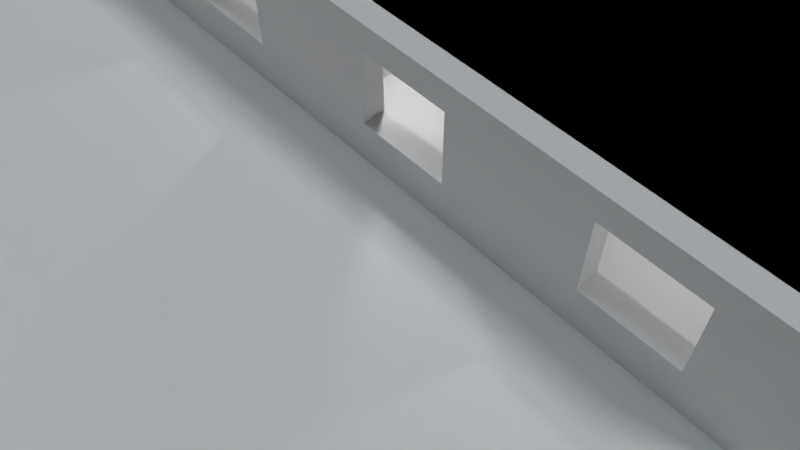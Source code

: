 # Source: environment.blend  (saved by Blender 2.76.0; exported with 4.5.12 LTS)
import bpy
from mathutils import Matrix  # noqa: F401  (used for matrix-valued properties, if any)

bpy.ops.wm.read_factory_settings(use_empty=True)
scene = bpy.context.scene
scene.name = 'Scene'

# ---- collections
col_collection_1 = bpy.data.collections.new('Collection 1'); scene.collection.children.link(col_collection_1)

# ---- materials (node trees are filled in below, after node groups)
mat_inner_walls = bpy.data.materials.new('Inner Walls')
mat_inner_walls.alpha_threshold = 0.0
mat_inner_walls.use_transparent_shadow = False
mat_inner_walls.roughness = 0.5
mat_inner_walls.specular_intensity = 0.04
mat_door = bpy.data.materials.new('Door')
mat_door.alpha_threshold = 0.0
mat_door.use_transparent_shadow = False
mat_door.roughness = 0.5
mat_door.specular_intensity = 0.1
mat_drawer = bpy.data.materials.new('Drawer')
mat_drawer.alpha_threshold = 0.0
mat_drawer.use_transparent_shadow = False
mat_drawer.roughness = 0.5
mat_drawer.specular_intensity = 0.05
mat_floor_001 = bpy.data.materials.new('Floor.001')
mat_floor_001.alpha_threshold = 0.0
mat_floor_001.use_transparent_shadow = False
mat_floor_001.roughness = 0.5
mat_floor_001.specular_intensity = 0.0
mat_floor = bpy.data.materials.new('Floor')
mat_floor.alpha_threshold = 0.0
mat_floor.use_transparent_shadow = False
mat_floor.roughness = 0.5
mat_floor.specular_intensity = 0.04286
mat_outer_walls = bpy.data.materials.new('Outer Walls')
mat_outer_walls.alpha_threshold = 0.0
mat_outer_walls.use_transparent_shadow = False
mat_outer_walls.roughness = 0.5
mat_outer_walls.specular_intensity = 0.04
mat_grass = bpy.data.materials.new('Grass')
mat_grass.alpha_threshold = 0.0
mat_grass.use_transparent_shadow = False
mat_grass.roughness = 0.5
mat_grass.specular_intensity = 0.0

# ---- material node trees

# ---- world
world_world = bpy.data.worlds.new('World'); scene.world = world_world
world_world.color = (0.05088, 0.05088, 0.05088)
world_world.use_sun_shadow = False
world_world.sun_shadow_jitter_overblur = 0.0
world_world.cycles.sampling_method = 'MANUAL'
world_world.cycles.sample_map_resolution = 256

# ---- cameras
cam_camera = bpy.data.cameras.new('Camera')
cam_camera.clip_end = 100.0
cam_camera.lens = 35.0
cam_camera.sensor_width = 32.0
cam_camera.sensor_height = 18.0
cam_camera.ortho_scale = 7.314
cam_camera.dof.focus_distance = 0.0
cam_camera.dof.aperture_fstop = 128.0

# ---- lights
light_point_007 = bpy.data.lights.new('Point.007', 'POINT')
light_point_007.transmission_factor = 0.0
light_point_007.energy = 75.0
light_point_007.shadow_buffer_clip_start = 0.5
light_point_007.shadow_soft_size = 0.1
light_point_007.shadow_maximum_resolution = 0.006
light_point_007.use_absolute_resolution = True
light_point_007.cycles.use_multiple_importance_sampling = False
light_point_006 = bpy.data.lights.new('Point.006', 'POINT')
light_point_006.transmission_factor = 0.0
light_point_006.energy = 75.0
light_point_006.shadow_buffer_clip_start = 0.5
light_point_006.shadow_soft_size = 0.1
light_point_006.shadow_maximum_resolution = 0.006
light_point_006.use_absolute_resolution = True
light_point_006.cycles.use_multiple_importance_sampling = False
light_point_005 = bpy.data.lights.new('Point.005', 'POINT')
light_point_005.transmission_factor = 0.0
light_point_005.energy = 75.0
light_point_005.shadow_buffer_clip_start = 0.5
light_point_005.shadow_soft_size = 0.1
light_point_005.shadow_maximum_resolution = 0.006
light_point_005.use_absolute_resolution = True
light_point_005.cycles.use_multiple_importance_sampling = False
light_point_004 = bpy.data.lights.new('Point.004', 'POINT')
light_point_004.transmission_factor = 0.0
light_point_004.energy = 75.0
light_point_004.shadow_buffer_clip_start = 0.5
light_point_004.shadow_soft_size = 0.1
light_point_004.shadow_maximum_resolution = 0.006
light_point_004.use_absolute_resolution = True
light_point_004.cycles.use_multiple_importance_sampling = False
light_point_003 = bpy.data.lights.new('Point.003', 'POINT')
light_point_003.transmission_factor = 0.0
light_point_003.energy = 75.0
light_point_003.shadow_buffer_clip_start = 0.5
light_point_003.shadow_soft_size = 0.1
light_point_003.shadow_maximum_resolution = 0.006
light_point_003.use_absolute_resolution = True
light_point_003.cycles.use_multiple_importance_sampling = False
light_point_002 = bpy.data.lights.new('Point.002', 'POINT')
light_point_002.transmission_factor = 0.0
light_point_002.energy = 100.0
light_point_002.shadow_buffer_clip_start = 0.5
light_point_002.shadow_soft_size = 0.1
light_point_002.shadow_maximum_resolution = 0.006
light_point_002.use_absolute_resolution = True
light_point_002.cycles.use_multiple_importance_sampling = False
light_point_001 = bpy.data.lights.new('Point.001', 'POINT')
light_point_001.transmission_factor = 0.0
light_point_001.energy = 100.0
light_point_001.shadow_buffer_clip_start = 0.5
light_point_001.shadow_soft_size = 0.1
light_point_001.shadow_maximum_resolution = 0.006
light_point_001.use_absolute_resolution = True
light_point_001.cycles.use_multiple_importance_sampling = False
light_point = bpy.data.lights.new('Point', 'POINT')
light_point.transmission_factor = 0.0
light_point.energy = 100.0
light_point.shadow_buffer_clip_start = 0.5
light_point.shadow_soft_size = 0.1
light_point.shadow_maximum_resolution = 0.006
light_point.use_absolute_resolution = True
light_point.cycles.use_multiple_importance_sampling = False
light_hemi = bpy.data.lights.new('Hemi', 'SUN')
light_hemi.color = (0.7844, 0.913, 1.0)
light_hemi.transmission_factor = 0.0
light_hemi.angle = 0.1993
light_hemi.energy = 0.5
light_hemi.shadow_buffer_clip_start = 0.5
light_hemi.shadow_soft_size = 0.1
light_hemi.shadow_cascade_max_distance = 1000.0
light_hemi.cycles.use_multiple_importance_sampling = False
light_lamp = bpy.data.lights.new('Lamp', 'SUN')
light_lamp.transmission_factor = 0.0
light_lamp.cutoff_distance = 30.0
light_lamp.angle = 0.1993
light_lamp.energy = 1.0
light_lamp.shadow_buffer_clip_start = 1.001
light_lamp.shadow_soft_size = 0.1
light_lamp.shadow_cascade_max_distance = 1000.0
light_lamp.cycles.use_multiple_importance_sampling = False

# ---- meshes
me_cube_018 = bpy.data.meshes.new('Cube.018')
me_cube_018.from_pydata([(-1.0, -1.0, -1.0), (-1.0, -1.0, 1.0), (-1.0, 1.0, -1.0), (-1.0, 1.0, 1.0), (1.0, -1.0, -1.0), (1.0, -1.0, 1.0), (1.0, 1.0, -1.0), (1.0, 1.0, 1.0)], [], [(1, 3, 2, 0), (3, 7, 6, 2), (7, 5, 4, 6), (5, 1, 0, 4), (0, 2, 6, 4), (5, 7, 3, 1)])
_uv = me_cube_018.uv_layers.new(name='UVMap')
_uv.uv.foreach_set('vector', [0.0, 0.0, 1.0, 0.0, 1.0, 1.0, 0.0, 1.0, 0.0, 0.0, 1.0, 0.0, 1.0, 1.0, 0.0, 1.0, 0.0, 0.0, 1.0, 0.0, 1.0, 1.0, 0.0, 1.0, 0.0, 0.0, 1.0, 0.0, 1.0, 1.0, 0.0, 1.0, 0.0, 0.0, 1.0, 0.0, 1.0, 1.0, 0.0, 1.0, 0.0, 0.0, 1.0, 0.0, 1.0, 1.0, 0.0, 1.0])
me_cube_018.materials.append(mat_inner_walls)
me_cube_018.use_remesh_preserve_volume = False
me_cube_018.use_remesh_preserve_attributes = False
me_cube_018.use_mirror_vertex_groups = False
me_cube_018.update()
me_cube_017 = bpy.data.meshes.new('Cube.017')
me_cube_017.from_pydata([(-1.0, -1.1, -1.0), (-1.0, -1.1, 1.0), (-1.0, -0.2, -1.0), (-1.0, -0.2, 1.0), (1.0, -1.1, -1.0), (1.0, -1.1, 1.0), (1.0, -0.2, -1.0), (1.0, -0.2, 1.0), (1.0, -0.2, 0.4815), (1.0, -1.1, 0.4815), (1.0, -1.025, -1.0), (1.0, -1.025, 0.4815), (1.0, -0.275, -1.0), (1.0, -0.275, 0.4815), (-1.0, -1.1, 0.4815), (-1.0, -0.2, 0.4815), (-1.0, -0.275, -1.0), (-1.0, -0.275, 0.4815), (-1.0, -1.025, -1.0), (-1.0, -1.025, 0.4815)], [], [(3, 7, 8, 6, 2, 15), (5, 1, 14, 0, 4, 9), (5, 7, 3, 1), (9, 4, 10, 11, 13, 12, 6, 8, 7, 5), (15, 2, 16, 17, 19, 18, 0, 14, 1, 3), (12, 13, 17, 16), (13, 11, 19, 17), (11, 10, 18, 19)])
_uv = me_cube_017.uv_layers.new(name='UVMap')
_uv.uv.foreach_set('vector', [0.0, 0.0, 1.0, 0.0, 1.0, 0.5, 1.0, 1.0, 0.0, 1.0, 0.0, 0.5, 0.0, 0.0, 1.0, 0.0, 1.0, 0.5, 1.0, 1.0, 0.0, 1.0, 0.0, 0.5, 0.0, 0.0, 1.0, 0.0, 1.0, 1.0, 0.0, 1.0, 1.0, 0.5, 1.0, 1.0, 0.5, 1.0, 0.5, 0.5, 0.25, 0.5, 0.25, 1.0, 0.0, 1.0, 0.0, 0.5, 0.0, 0.0, 1.0, 0.0, 1.0, 0.5, 1.0, 1.0, 0.5, 1.0, 0.5, 0.5, 0.25, 0.5, 0.25, 1.0, 0.0, 1.0, 0.0, 0.5, 0.0, 0.0, 1.0, 0.0, 0.5, 1.0, 0.25, 1.0, 0.25, 0.5, 0.5, 0.5, 0.5, 0.5, 0.25, 0.5, 0.5, 0.5, 0.25, 0.5, 0.25, 0.5, 0.5, 0.5, 0.5, 1.0, 0.25, 1.0])
me_cube_017.materials.append(mat_inner_walls)
me_cube_017.use_remesh_preserve_volume = False
me_cube_017.use_remesh_preserve_attributes = False
me_cube_017.use_mirror_vertex_groups = False
me_cube_017.update()
me_plane_004 = bpy.data.meshes.new('Plane.004')
me_plane_004.from_pydata([(-1.0, -1.0, 0.0), (1.0, -1.0, 0.0), (-1.0, 1.0, 0.0), (1.0, 1.0, 0.0)], [], [(0, 1, 3, 2)])
me_plane_004.use_remesh_preserve_volume = False
me_plane_004.use_remesh_preserve_attributes = False
me_plane_004.use_mirror_vertex_groups = False
me_plane_004.update()
me_plane_003 = bpy.data.meshes.new('Plane.003')
me_plane_003.from_pydata([(-1.0, -1.0, 0.0), (1.0, -1.0, 0.0), (-1.0, 1.0, 0.0), (1.0, 1.0, 0.0)], [], [(0, 1, 3, 2)])
me_plane_003.use_remesh_preserve_volume = False
me_plane_003.use_remesh_preserve_attributes = False
me_plane_003.use_mirror_vertex_groups = False
me_plane_003.update()
me_plane_002 = bpy.data.meshes.new('Plane.002')
me_plane_002.from_pydata([(-1.0, -1.0, 0.0), (1.0, -1.0, 0.0), (-1.0, 1.0, 0.0), (1.0, 1.0, 0.0)], [], [(0, 1, 3, 2)])
me_plane_002.use_remesh_preserve_volume = False
me_plane_002.use_remesh_preserve_attributes = False
me_plane_002.use_mirror_vertex_groups = False
me_plane_002.update()
me_plane_001 = bpy.data.meshes.new('Plane.001')
me_plane_001.from_pydata([(-1.0, -1.0, 0.0), (1.0, -1.0, 0.0), (-1.0, 1.0, 0.0), (1.0, 1.0, 0.0)], [], [(0, 1, 3, 2)])
me_plane_001.use_remesh_preserve_volume = False
me_plane_001.use_remesh_preserve_attributes = False
me_plane_001.use_mirror_vertex_groups = False
me_plane_001.update()
me_cube_015 = bpy.data.meshes.new('Cube.015')
me_cube_015.from_pydata([(0.07, -1.0, -1.0), (0.07, -1.0, 1.0), (-3.278e-07, -1.0, -1.0), (-2.831e-07, -1.0, 1.0), (0.07, 0.0, -1.0), (0.07, 0.0, 1.0), (-3.278e-07, 0.0, -1.0), (-2.831e-07, 0.0, 1.0)], [], [(1, 3, 2, 0), (3, 7, 6, 2), (7, 5, 4, 6), (5, 1, 0, 4), (0, 2, 6, 4), (5, 7, 3, 1)])
me_cube_015.materials.append(mat_door)
me_cube_015.use_remesh_preserve_volume = False
me_cube_015.use_remesh_preserve_attributes = False
me_cube_015.use_mirror_vertex_groups = False
me_cube_015.update()
me_cube_013 = bpy.data.meshes.new('Cube.013')
me_cube_013.from_pydata([(-1.0, -1.0, -1.0), (-1.0, -1.0, 1.0), (-1.0, 1.0, -1.0), (-1.0, 1.0, 1.0), (1.0, -1.0, -1.0), (1.0, -1.0, 1.0), (1.0, 1.0, -1.0), (1.0, 1.0, 1.0)], [], [(1, 3, 2, 0), (3, 7, 6, 2), (7, 5, 4, 6), (5, 1, 0, 4), (0, 2, 6, 4), (5, 7, 3, 1)])
_uv = me_cube_013.uv_layers.new(name='UVMap')
_uv.uv.foreach_set('vector', [0.0, 0.0, 1.0, 0.0, 1.0, 1.0, 0.0, 1.0, 0.0, 0.0, 1.0, 0.0, 1.0, 1.0, 0.0, 1.0, 0.0, 0.0, 1.0, 0.0, 1.0, 1.0, 0.0, 1.0, 0.0, 0.0, 1.0, 0.0, 1.0, 1.0, 0.0, 1.0, 0.0, 0.0, 1.0, 0.0, 1.0, 1.0, 0.0, 1.0, 0.0, 0.0, 1.0, 0.0, 1.0, 1.0, 0.0, 1.0])
me_cube_013.materials.append(mat_drawer)
me_cube_013.use_remesh_preserve_volume = False
me_cube_013.use_remesh_preserve_attributes = False
me_cube_013.use_mirror_vertex_groups = False
me_cube_013.update()
me_cube_012 = bpy.data.meshes.new('Cube.012')
me_cube_012.from_pydata([(1.0, 0.0, 1.0), (-1.02, 0.0, 1.0), (1.0, 50.0, 1.0), (-0.2, 52.0, 1.0), (-0.2, 50.0, 1.0), (-0.2, 70.0, 1.0), (-1.02, 70.0, 1.0), (-1.02, -2.384e-07, 1.0), (0.0, 0.0, 1.0), (-1.02, 50.0, 1.0), (1.0, 0.0, 1.0), (-1.02, 0.0, 1.0), (1.0, 50.0, 1.0), (-0.2, 52.0, 1.0), (-0.2, 50.0, 1.0), (-0.2, 70.0, 1.0), (-1.02, 70.0, 1.0), (-1.02, -2.384e-07, 1.0), (0.0, 0.0, 1.0), (-1.02, 50.0, 1.0), (0.22, 50.0, 1.0), (0.62, 50.0, 1.0), (0.22, 72.0, 1.0), (0.62, 72.0, 1.0)], [], [(8, 0, 2, 4, 3, 5, 6, 9, 7, 1), (18, 11, 17, 19, 16, 15, 13, 14, 20, 21, 12, 10), (6, 5, 15, 16), (3, 4, 14, 13), (4, 2, 12, 21, 20, 14), (0, 8, 18, 10), (8, 1, 11, 18), (5, 3, 13, 15), (2, 0, 10, 12), (7, 9, 6, 16, 19, 17, 11, 1), (20, 21, 23, 22)])
_uv = me_cube_012.uv_layers.new(name='UVMap')
_uv.uv.foreach_set('vector', [0.4105, 0.01247, 0.4105, 0.02068, 0.8209, 0.01836, 0.8209, 0.008509, 0.8388, 0.008376, 1.0, 0.007186, 0.9999, 2.239e-05, 0.8208, 0.001344, 1.437e-05, 1.437e-05, 0.4104, 0.004261, 0.4105, 0.01247, 0.4104, 0.004261, 1.437e-05, 1.437e-05, 0.8208, 0.001344, 0.9999, 2.239e-05, 1.0, 0.007186, 0.8388, 0.008376, 0.8209, 0.008509, 0.8209, 0.01179, 0.8209, 0.01508, 0.8209, 0.01836, 0.4105, 0.02068, 0.9999, 2.239e-05, 1.0, 0.007186, 1.0, 0.007186, 0.9999, 2.239e-05, 0.8388, 0.008376, 0.8209, 0.008509, 0.8209, 0.008509, 0.8388, 0.008376, 0.8209, 0.008509, 0.8209, 0.01836, 0.8209, 0.01836, 0.8209, 0.01508, 0.8209, 0.01179, 0.8209, 0.008509, 0.4105, 0.02068, 0.4105, 0.01247, 0.4105, 0.01247, 0.4105, 0.02068, 0.4105, 0.01247, 0.4104, 0.004261, 0.4104, 0.004261, 0.4105, 0.01247, 1.0, 0.007186, 0.8388, 0.008376, 0.8388, 0.008376, 1.0, 0.007186, 0.8209, 0.01836, 0.4105, 0.02068, 0.4105, 0.02068, 0.8209, 0.01836, 1.437e-05, 1.437e-05, 0.8208, 0.001344, 0.9999, 2.239e-05, 0.9999, 2.239e-05, 0.8208, 0.001344, 1.437e-05, 1.437e-05, 0.4104, 0.004261, 0.4104, 0.004261, 0.8209, 0.01179, 0.8209, 0.01508, 0.8209, 0.01508, 0.8209, 0.01179])
me_cube_012.materials.append(mat_floor_001)
me_cube_012.use_remesh_preserve_volume = False
me_cube_012.use_remesh_preserve_attributes = False
me_cube_012.use_mirror_vertex_groups = False
me_cube_012.update()
me_cube_011 = bpy.data.meshes.new('Cube.011')
me_cube_011.from_pydata([(-1.0, -1.0, -1.0), (-1.0, -1.0, 1.0), (-1.0, 1.0, -1.0), (-1.0, 1.0, 1.0), (1.0, -1.0, -1.0), (1.0, -1.0, 1.0), (1.0, 1.0, -1.0), (1.0, 1.0, 1.0), (1.0, 1.0, 0.4815), (1.0, -1.0, 0.4815), (1.0, -0.925, -1.0), (1.0, -0.925, 0.4815), (1.0, -0.275, -1.0), (1.0, -0.275, 0.4815), (-1.0, -1.0, 0.4815), (-1.0, 1.0, 0.4815), (-1.0, -0.275, -1.0), (-1.0, -0.275, 0.4815), (-1.0, -0.925, -1.0), (-1.0, -0.925, 0.4815)], [], [(3, 7, 8, 6, 2, 15), (5, 1, 14, 0, 4, 9), (5, 7, 3, 1), (9, 4, 10, 11, 13, 12, 6, 8, 7, 5), (15, 2, 16, 17, 19, 18, 0, 14, 1, 3), (12, 13, 17, 16), (13, 11, 19, 17), (11, 10, 18, 19)])
_uv = me_cube_011.uv_layers.new(name='UVMap')
_uv.uv.foreach_set('vector', [0.0, 0.0, 1.0, 0.0, 1.0, 0.5, 1.0, 1.0, 0.0, 1.0, 0.0, 0.5, 0.0, 0.0, 1.0, 0.0, 1.0, 0.5, 1.0, 1.0, 0.0, 1.0, 0.0, 0.5, 0.0, 0.0, 1.0, 0.0, 1.0, 1.0, 0.0, 1.0, 1.0, 0.5, 1.0, 1.0, 0.5, 1.0, 0.5, 0.5, 0.25, 0.5, 0.25, 1.0, 0.0, 1.0, 0.0, 0.5, 0.0, 0.0, 1.0, 0.0, 1.0, 0.5, 1.0, 1.0, 0.5, 1.0, 0.5, 0.5, 0.25, 0.5, 0.25, 1.0, 0.0, 1.0, 0.0, 0.5, 0.0, 0.0, 1.0, 0.0, 0.5, 1.0, 0.25, 1.0, 0.25, 0.5, 0.5, 0.5, 0.5, 0.5, 0.25, 0.5, 0.5, 0.5, 0.25, 0.5, 0.25, 0.5, 0.5, 0.5, 0.5, 1.0, 0.25, 1.0])
me_cube_011.materials.append(mat_inner_walls)
me_cube_011.use_remesh_preserve_volume = False
me_cube_011.use_remesh_preserve_attributes = False
me_cube_011.use_mirror_vertex_groups = False
me_cube_011.update()
me_cube_009 = bpy.data.meshes.new('Cube.009')
me_cube_009.from_pydata([(2.0, -0.05, -1.35), (2.0, -0.05, 1.35), (-2.0, -0.05, -1.35), (-2.0, -0.05, 1.35), (2.0, 0.05, -1.35), (2.0, 0.05, 1.35), (-2.0, 0.05, -1.35), (-2.0, 0.05, 1.35), (-2.0, 0.05, 0.65), (2.0, 0.05, 0.65), (0.45, 0.05, -1.35), (0.45, 0.05, 0.65), (-0.55, 0.05, -1.35), (-0.55, 0.05, 0.65), (2.0, -0.05, 0.65), (-2.0, -0.05, 0.65), (-0.55, -0.05, -1.35), (-0.55, -0.05, 0.65), (0.45, -0.05, -1.35), (0.45, -0.05, 0.65)], [], [(3, 7, 8, 6, 2, 15), (5, 1, 14, 0, 4, 9), (5, 7, 3, 1), (9, 4, 10, 11, 13, 12, 6, 8, 7, 5), (15, 2, 16, 17, 19, 18, 0, 14, 1, 3), (12, 13, 17, 16), (13, 11, 19, 17), (11, 10, 18, 19)])
_uv = me_cube_009.uv_layers.new(name='UVMap')
_uv.uv.foreach_set('vector', [0.0, 0.0, 1.0, 0.0, 1.0, 0.5, 1.0, 1.0, 0.0, 1.0, 0.0, 0.5, 0.0, 0.0, 1.0, 0.0, 1.0, 0.5, 1.0, 1.0, 0.0, 1.0, 0.0, 0.5, 0.0, 0.0, 1.0, 0.0, 1.0, 1.0, 0.0, 1.0, 1.0, 0.5, 1.0, 1.0, 0.5, 1.0, 0.5, 0.5, 0.25, 0.5, 0.25, 1.0, 0.0, 1.0, 0.0, 0.5, 0.0, 0.0, 1.0, 0.0, 1.0, 0.5, 1.0, 1.0, 0.5, 1.0, 0.5, 0.5, 0.25, 0.5, 0.25, 1.0, 0.0, 1.0, 0.0, 0.5, 0.0, 0.0, 1.0, 0.0, 0.5, 1.0, 0.25, 1.0, 0.25, 0.5, 0.5, 0.5, 0.5, 0.5, 0.25, 0.5, 0.5, 0.5, 0.25, 0.5, 0.25, 0.5, 0.5, 0.5, 0.5, 1.0, 0.25, 1.0])
me_cube_009.materials.append(mat_inner_walls)
me_cube_009.use_remesh_preserve_volume = False
me_cube_009.use_remesh_preserve_attributes = False
me_cube_009.use_mirror_vertex_groups = False
me_cube_009.update()
me_cube_010 = bpy.data.meshes.new('Cube.010')
me_cube_010.from_pydata([(4.817e-07, 2.012e-08, -1.0), (4.72e-07, -2.012e-08, 1.0), (4.849e-07, 0.07, -1.0), (4.752e-07, 0.07, 1.0), (1.0, -2.595e-08, -1.0), (1.0, -6.618e-08, 1.0), (1.0, 0.07, -1.0), (1.0, 0.07, 1.0)], [], [(1, 3, 2, 0), (3, 7, 6, 2), (7, 5, 4, 6), (5, 1, 0, 4), (0, 2, 6, 4), (5, 7, 3, 1)])
me_cube_010.materials.append(mat_door)
me_cube_010.use_remesh_preserve_volume = False
me_cube_010.use_remesh_preserve_attributes = False
me_cube_010.use_mirror_vertex_groups = False
me_cube_010.update()
me_cube_007 = bpy.data.meshes.new('Cube.007')
me_cube_007.from_pydata([(2.0, -0.05, -1.35), (2.0, -0.05, 1.35), (-2.0, -0.05, -1.35), (-2.0, -0.05, 1.35), (2.0, 0.05, -1.35), (2.0, 0.05, 1.35), (-2.0, 0.05, -1.35), (-2.0, 0.05, 1.35), (-2.0, 0.05, 0.65), (2.0, 0.05, 0.65), (-0.9, 0.05, -1.35), (-0.9, 0.05, 0.65), (-1.9, 0.05, -1.35), (-1.9, 0.05, 0.65), (2.0, -0.05, 0.65), (-2.0, -0.05, 0.65), (-1.9, -0.05, -1.35), (-1.9, -0.05, 0.65), (-0.9, -0.05, -1.35), (-0.9, -0.05, 0.65)], [], [(3, 7, 8, 6, 2, 15), (5, 1, 14, 0, 4, 9), (5, 7, 3, 1), (9, 4, 10, 11, 13, 12, 6, 8, 7, 5), (15, 2, 16, 17, 19, 18, 0, 14, 1, 3), (12, 13, 17, 16), (13, 11, 19, 17), (11, 10, 18, 19)])
_uv = me_cube_007.uv_layers.new(name='UVMap')
_uv.uv.foreach_set('vector', [0.0, 0.0, 1.0, 0.0, 1.0, 0.5, 1.0, 1.0, 0.0, 1.0, 0.0, 0.5, 0.0, 0.0, 1.0, 0.0, 1.0, 0.5, 1.0, 1.0, 0.0, 1.0, 0.0, 0.5, 0.0, 0.0, 1.0, 0.0, 1.0, 1.0, 0.0, 1.0, 1.0, 0.5, 1.0, 1.0, 0.5, 1.0, 0.5, 0.5, 0.25, 0.5, 0.25, 1.0, 0.0, 1.0, 0.0, 0.5, 0.0, 0.0, 1.0, 0.0, 1.0, 0.5, 1.0, 1.0, 0.5, 1.0, 0.5, 0.5, 0.25, 0.5, 0.25, 1.0, 0.0, 1.0, 0.0, 0.5, 0.0, 0.0, 1.0, 0.0, 0.5, 1.0, 0.25, 1.0, 0.25, 0.5, 0.5, 0.5, 0.5, 0.5, 0.25, 0.5, 0.5, 0.5, 0.25, 0.5, 0.25, 0.5, 0.5, 0.5, 0.5, 1.0, 0.25, 1.0])
me_cube_007.materials.append(mat_inner_walls)
me_cube_007.use_remesh_preserve_volume = False
me_cube_007.use_remesh_preserve_attributes = False
me_cube_007.use_mirror_vertex_groups = False
me_cube_007.update()
me_cube_008 = bpy.data.meshes.new('Cube.008')
me_cube_008.from_pydata([(4.817e-07, 2.012e-08, -1.0), (4.72e-07, -2.012e-08, 1.0), (4.849e-07, 0.07, -1.0), (4.752e-07, 0.07, 1.0), (1.0, -2.595e-08, -1.0), (1.0, -6.618e-08, 1.0), (1.0, 0.07, -1.0), (1.0, 0.07, 1.0)], [], [(1, 3, 2, 0), (3, 7, 6, 2), (7, 5, 4, 6), (5, 1, 0, 4), (0, 2, 6, 4), (5, 7, 3, 1)])
me_cube_008.materials.append(mat_door)
me_cube_008.use_remesh_preserve_volume = False
me_cube_008.use_remesh_preserve_attributes = False
me_cube_008.use_mirror_vertex_groups = False
me_cube_008.update()
me_cube_005 = bpy.data.meshes.new('Cube.005')
me_cube_005.from_pydata([(2.0, -0.05, -1.35), (2.0, -0.05, 1.35), (-2.0, -0.05, -1.35), (-2.0, -0.05, 1.35), (2.0, 0.05, -1.35), (2.0, 0.05, 1.35), (-2.0, 0.05, -1.35), (-2.0, 0.05, 1.35), (-2.0, 0.05, 0.65), (2.0, 0.05, 0.65), (0.45, 0.05, -1.35), (0.45, 0.05, 0.65), (-0.55, 0.05, -1.35), (-0.55, 0.05, 0.65), (2.0, -0.05, 0.65), (-2.0, -0.05, 0.65), (-0.55, -0.05, -1.35), (-0.55, -0.05, 0.65), (0.45, -0.05, -1.35), (0.45, -0.05, 0.65)], [], [(3, 7, 8, 6, 2, 15), (5, 1, 14, 0, 4, 9), (5, 7, 3, 1), (9, 4, 10, 11, 13, 12, 6, 8, 7, 5), (15, 2, 16, 17, 19, 18, 0, 14, 1, 3), (12, 13, 17, 16), (13, 11, 19, 17), (11, 10, 18, 19)])
_uv = me_cube_005.uv_layers.new(name='UVMap')
_uv.uv.foreach_set('vector', [0.0, 0.0, 1.0, 0.0, 1.0, 0.5, 1.0, 1.0, 0.0, 1.0, 0.0, 0.5, 0.0, 0.0, 1.0, 0.0, 1.0, 0.5, 1.0, 1.0, 0.0, 1.0, 0.0, 0.5, 0.0, 0.0, 1.0, 0.0, 1.0, 1.0, 0.0, 1.0, 1.0, 0.5, 1.0, 1.0, 0.5, 1.0, 0.5, 0.5, 0.25, 0.5, 0.25, 1.0, 0.0, 1.0, 0.0, 0.5, 0.0, 0.0, 1.0, 0.0, 1.0, 0.5, 1.0, 1.0, 0.5, 1.0, 0.5, 0.5, 0.25, 0.5, 0.25, 1.0, 0.0, 1.0, 0.0, 0.5, 0.0, 0.0, 1.0, 0.0, 0.5, 1.0, 0.25, 1.0, 0.25, 0.5, 0.5, 0.5, 0.5, 0.5, 0.25, 0.5, 0.5, 0.5, 0.25, 0.5, 0.25, 0.5, 0.5, 0.5, 0.5, 1.0, 0.25, 1.0])
me_cube_005.materials.append(mat_inner_walls)
me_cube_005.use_remesh_preserve_volume = False
me_cube_005.use_remesh_preserve_attributes = False
me_cube_005.use_mirror_vertex_groups = False
me_cube_005.update()
me_cube_006 = bpy.data.meshes.new('Cube.006')
me_cube_006.from_pydata([(4.817e-07, 2.012e-08, -1.0), (4.72e-07, -2.012e-08, 1.0), (4.849e-07, 0.07, -1.0), (4.752e-07, 0.07, 1.0), (1.0, -2.595e-08, -1.0), (1.0, -6.618e-08, 1.0), (1.0, 0.07, -1.0), (1.0, 0.07, 1.0)], [], [(1, 3, 2, 0), (3, 7, 6, 2), (7, 5, 4, 6), (5, 1, 0, 4), (0, 2, 6, 4), (5, 7, 3, 1)])
me_cube_006.materials.append(mat_door)
me_cube_006.use_remesh_preserve_volume = False
me_cube_006.use_remesh_preserve_attributes = False
me_cube_006.use_mirror_vertex_groups = False
me_cube_006.update()
me_cube_014 = bpy.data.meshes.new('Cube.014')
me_cube_014.from_pydata([(0.07, 4.843e-09, -1.0), (0.07, -4.843e-09, 1.0), (-3.278e-07, 5.008e-09, -1.0), (-2.831e-07, -4.678e-09, 1.0), (0.07, 1.0, -1.0), (0.07, 1.0, 1.0), (-3.278e-07, 1.0, -1.0), (-2.831e-07, 1.0, 1.0)], [], [(1, 3, 2, 0), (3, 7, 6, 2), (7, 5, 4, 6), (5, 1, 0, 4), (0, 2, 6, 4), (5, 7, 3, 1)])
me_cube_014.materials.append(mat_door)
me_cube_014.use_remesh_preserve_volume = False
me_cube_014.use_remesh_preserve_attributes = False
me_cube_014.use_mirror_vertex_groups = False
me_cube_014.update()
me_cube_003 = bpy.data.meshes.new('Cube.003')
me_cube_003.from_pydata([(2.0, -0.05, -1.35), (2.0, -0.05, 1.35), (-2.0, -0.05, -1.35), (-2.0, -0.05, 1.35), (2.0, 0.05, -1.35), (2.0, 0.05, 1.35), (-2.0, 0.05, -1.35), (-2.0, 0.05, 1.35), (-2.0, 0.05, 0.65), (2.0, 0.05, 0.65), (0.45, 0.05, -1.35), (0.45, 0.05, 0.65), (-0.55, 0.05, -1.35), (-0.55, 0.05, 0.65), (2.0, -0.05, 0.65), (-2.0, -0.05, 0.65), (-0.55, -0.05, -1.35), (-0.55, -0.05, 0.65), (0.45, -0.05, -1.35), (0.45, -0.05, 0.65)], [], [(3, 7, 8, 6, 2, 15), (5, 1, 14, 0, 4, 9), (5, 7, 3, 1), (9, 4, 10, 11, 13, 12, 6, 8, 7, 5), (15, 2, 16, 17, 19, 18, 0, 14, 1, 3), (12, 13, 17, 16), (13, 11, 19, 17), (11, 10, 18, 19)])
_uv = me_cube_003.uv_layers.new(name='UVMap')
_uv.uv.foreach_set('vector', [0.0, 0.0, 1.0, 0.0, 1.0, 0.5, 1.0, 1.0, 0.0, 1.0, 0.0, 0.5, 0.0, 0.0, 1.0, 0.0, 1.0, 0.5, 1.0, 1.0, 0.0, 1.0, 0.0, 0.5, 0.0, 0.0, 1.0, 0.0, 1.0, 1.0, 0.0, 1.0, 1.0, 0.5, 1.0, 1.0, 0.5, 1.0, 0.5, 0.5, 0.25, 0.5, 0.25, 1.0, 0.0, 1.0, 0.0, 0.5, 0.0, 0.0, 1.0, 0.0, 1.0, 0.5, 1.0, 1.0, 0.5, 1.0, 0.5, 0.5, 0.25, 0.5, 0.25, 1.0, 0.0, 1.0, 0.0, 0.5, 0.0, 0.0, 1.0, 0.0, 0.5, 1.0, 0.25, 1.0, 0.25, 0.5, 0.5, 0.5, 0.5, 0.5, 0.25, 0.5, 0.5, 0.5, 0.25, 0.5, 0.25, 0.5, 0.5, 0.5, 0.5, 1.0, 0.25, 1.0])
me_cube_003.materials.append(mat_inner_walls)
me_cube_003.use_remesh_preserve_volume = False
me_cube_003.use_remesh_preserve_attributes = False
me_cube_003.use_mirror_vertex_groups = False
me_cube_003.update()
me_cube_004 = bpy.data.meshes.new('Cube.004')
me_cube_004.from_pydata([(4.817e-07, 2.012e-08, -1.0), (4.72e-07, -2.012e-08, 1.0), (4.849e-07, 0.07, -1.0), (4.752e-07, 0.07, 1.0), (1.0, -2.595e-08, -1.0), (1.0, -6.618e-08, 1.0), (1.0, 0.07, -1.0), (1.0, 0.07, 1.0)], [], [(1, 3, 2, 0), (3, 7, 6, 2), (7, 5, 4, 6), (5, 1, 0, 4), (0, 2, 6, 4), (5, 7, 3, 1)])
me_cube_004.materials.append(mat_door)
me_cube_004.use_remesh_preserve_volume = False
me_cube_004.use_remesh_preserve_attributes = False
me_cube_004.use_mirror_vertex_groups = False
me_cube_004.update()
me_cube_002 = bpy.data.meshes.new('Cube.002')
me_cube_002.from_pydata([(-1.0, -1.0, -1.0), (-1.0, -1.0, 1.0), (-1.0, 1.0, -1.0), (-1.0, 1.0, 1.0), (1.0, -1.0, -1.0), (1.0, -1.0, 1.0), (1.0, 1.0, -1.0), (1.0, 1.0, 1.0)], [], [(1, 3, 2, 0), (3, 7, 6, 2), (7, 5, 4, 6), (5, 1, 0, 4), (0, 2, 6, 4), (5, 7, 3, 1)])
_uv = me_cube_002.uv_layers.new(name='UVMap')
_uv.uv.foreach_set('vector', [0.0, 0.0, 1.0, 0.0, 1.0, 1.0, 0.0, 1.0, 0.0, 0.0, 1.0, 0.0, 1.0, 1.0, 0.0, 1.0, 0.0, 0.0, 1.0, 0.0, 1.0, 1.0, 0.0, 1.0, 0.0, 0.0, 1.0, 0.0, 1.0, 1.0, 0.0, 1.0, 0.0, 0.0, 1.0, 0.0, 1.0, 1.0, 0.0, 1.0, 0.0, 0.0, 1.0, 0.0, 1.0, 1.0, 0.0, 1.0])
me_cube_002.materials.append(mat_inner_walls)
me_cube_002.use_remesh_preserve_volume = False
me_cube_002.use_remesh_preserve_attributes = False
me_cube_002.use_mirror_vertex_groups = False
me_cube_002.update()
me_cube_016 = bpy.data.meshes.new('Cube.016')
me_cube_016.from_pydata([(-1.0, -1.0, -1.0), (-1.0, -1.0, 1.0), (-1.0, 0.76, -1.0), (-1.0, 0.76, 1.0), (1.0, -1.0, -1.0), (1.0, -1.0, 1.0), (1.0, 0.76, -1.0), (1.0, 0.76, 1.0)], [], [(1, 3, 2, 0), (3, 7, 6, 2), (7, 5, 4, 6), (5, 1, 0, 4), (0, 2, 6, 4), (5, 7, 3, 1)])
_uv = me_cube_016.uv_layers.new(name='UVMap')
_uv.uv.foreach_set('vector', [0.0, 0.0, 1.0, 0.0, 1.0, 1.0, 0.0, 1.0, 0.0, 0.0, 1.0, 0.0, 1.0, 1.0, 0.0, 1.0, 0.0, 0.0, 1.0, 0.0, 1.0, 1.0, 0.0, 1.0, 0.0, 0.0, 1.0, 0.0, 1.0, 1.0, 0.0, 1.0, 0.0, 0.0, 1.0, 0.0, 1.0, 1.0, 0.0, 1.0, 0.0, 0.0, 1.0, 0.0, 1.0, 1.0, 0.0, 1.0])
me_cube_016.materials.append(mat_inner_walls)
me_cube_016.use_remesh_preserve_volume = False
me_cube_016.use_remesh_preserve_attributes = False
me_cube_016.use_mirror_vertex_groups = False
me_cube_016.update()
me_cube_001 = bpy.data.meshes.new('Cube.001')
me_cube_001.from_pydata([(1.0, 0.0, -0.9993), (-1.0, 0.0, -1.0), (1.0, 50.0, -0.9993), (-1.02, 70.0, -0.9993), (-1.02, -2.384e-07, -0.9993), (-0.2, 50.0, -0.9993), (-0.2, 70.0, -0.9993), (-1.02, 50.0, -0.9993), (0.62, 50.0, -0.9993), (0.22, 50.0, -0.9993), (0.62, 72.0, -0.9993), (0.22, 72.0, -0.9993)], [(0, 1), (1, 4), (2, 5)], [(7, 5, 6, 3), (4, 0, 2, 8, 9, 7), (9, 8, 10, 11)])
_uv = me_cube_001.uv_layers.new(name='UVMap')
_uv.uv.foreach_set('vector', [2.8e-05, 0.05608, 2.8e-05, 0.04008, 0.4, 0.04008, 0.4, 0.05608, 2.8e-05, 0.04003, 2.8e-05, 2.991e-05, 1.0, 2.8e-05, 1.0, 0.01336, 1.0, 0.02669, 1.0, 0.04003, 1.0, 0.02669, 1.0, 0.01336, 1.0, 0.01336, 1.0, 0.02669])
me_cube_001.materials.append(mat_floor)
me_cube_001.use_remesh_preserve_volume = False
me_cube_001.use_remesh_preserve_attributes = False
me_cube_001.use_mirror_vertex_groups = False
me_cube_001.update()
me_cube = bpy.data.meshes.new('Cube')
me_cube.from_pydata([(-1.06, -2.0, -1.0), (-1.06, -2.0, 1.0), (-1.06, 0.0, -1.0), (-1.06, 0.0, 1.0), (1.04, -2.0, -1.0), (1.04, -2.0, 1.0), (1.04, 0.0, -1.0), (1.04, 0.0, 1.0), (0.9984, 0.8942, 0.9884), (1.0, 0.0, 1.0), (1.0, 0.0, -1.0), (-1.02, 0.0, -1.0), (-1.02, 0.0, 1.0), (1.0, 52.0, 1.0), (1.04, 52.0, 1.0), (1.04, 52.0, -1.0), (1.0, 52.0, -1.0), (1.0, 50.0, -1.0), (1.0, 50.0, 1.0), (-0.2, 52.0, 1.0), (-0.2, 52.0, -1.0), (-0.2, 50.0, -1.0), (-0.2, 50.0, 1.0), (-0.16, 52.0, -1.0), (-0.16, 52.0, 1.0), (-0.2, 72.0, 1.0), (-0.2, 72.0, -1.0), (-0.16, 72.0, 1.0), (-0.16, 72.0, -1.0), (-0.2, 70.0, 1.0), (-0.2, 70.0, -1.0), (-1.06, 72.0, 1.0), (-1.06, 72.0, -1.0), (-1.06, 70.0, 1.0), (-1.06, 70.0, -1.0), (-1.02, 70.0, -1.0), (-1.02, 70.0, 1.0), (-1.06, -2.384e-07, 1.0), (-1.06, -2.384e-07, -1.0), (-1.02, -2.384e-07, -1.0), (-1.02, -2.384e-07, 1.0), (-1.06, -2.0, 0.6296), (1.04, -2.0, 0.6296), (1.04, -2.0, -0.4074), (-1.06, -2.0, -0.4074), (0.08, -2.0, 0.6296), (0.08, -2.0, -0.4074), (0.48, -2.0, 0.6296), (0.48, -2.0, -0.4074), (-0.84, -2.0, 0.6296), (-0.84, -2.0, -0.4074), (0.72, -2.0, 0.6296), (0.72, -2.0, -0.4074), (-0.08, -2.0, 0.6296), (-0.08, -2.0, -0.4074), (0.32, -2.0, 0.6296), (0.32, -2.0, -0.4074), (-1.0, -2.0, 0.6296), (-1.0, -2.0, -0.4074), (0.88, -2.0, 0.6296), (0.88, -2.0, -0.4074), (0.0, 0.0, 1.0), (1.0, 0.0, 0.6296), (0.0, 0.0, -1.0), (-1.02, 0.0, 0.6296), (0.08, 0.0, 0.6296), (1.0, 0.0, -0.4074), (-0.5, 0.0, -1.0), (-1.02, 0.0, -0.4074), (0.5, 0.0, -1.0), (0.08, 0.0, -0.4074), (-0.84, 0.0, 0.6296), (0.48, 0.0, 0.6296), (-0.84, 0.0, -0.4074), (0.48, 0.0, -0.4074), (-1.0, 0.0, 0.6296), (0.32, 0.0, 0.6296), (-0.08, 0.0, 0.6296), (0.72, 0.0, 0.6296), (-1.0, 0.0, -0.4074), (-0.08, 0.0, -0.4074), (0.32, 0.0, -0.4074), (0.72, 0.0, -0.4074), (0.88, 0.0, 0.6296), (0.88, 0.0, -0.4074), (1.04, 0.0, 0.4815), (1.04, 52.0, 0.4815), (1.04, 29.0, -1.0), (1.04, 29.0, 0.4815), (1.04, 39.0, 0.4815), (1.04, 39.0, -1.0), (1.0, 39.0, -1.0), (1.0, 39.0, 1.0), (1.0, 29.0, -1.0), (1.0, 29.0, 1.0), (1.0, 39.0, 0.4815), (1.0, 29.0, 0.4815), (0.22, 52.0, -1.0), (0.62, 52.0, -1.0), (0.62, 52.0, 1.0), (0.22, 52.0, 1.0), (0.22, 72.0, -1.0), (0.62, 72.0, -1.0), (0.62, 72.0, 1.0), (0.22, 72.0, 1.0), (0.62, 50.0, -1.0), (0.22, 50.0, -1.0), (0.22, 50.0, 1.0), (0.62, 50.0, 1.0), (0.22, 52.0, -1.0), (0.62, 52.0, -1.0), (0.62, 50.0, -1.0), (0.22, 50.0, -1.0), (0.62, 52.0, 1.0), (0.22, 52.0, 1.0), (0.22, 50.0, 1.0), (0.62, 50.0, 1.0)], [(100, 107), (97, 106), (98, 105), (99, 108)], [(1, 3, 2, 0, 44, 41), (7, 5, 42, 43, 4, 6, 85), (43, 60, 52, 48, 56, 46, 54, 50, 58, 44, 0, 4), (0, 2, 11, 67, 63, 69, 10, 6, 4), (5, 7, 9, 61, 12, 3, 1), (3, 12, 64, 68, 11, 2), (13, 14, 86, 15, 16), (109, 112, 106, 21, 20, 23, 97), (9, 7, 14, 13, 18, 92, 94), (88, 87, 93, 96), (21, 22, 19, 20), (115, 114, 100, 24, 19, 22, 107), (25, 26, 32, 31), (106, 107, 22, 21), (100, 97, 23, 24), (27, 28, 26, 25), (24, 23, 28, 27), (23, 20, 30, 26, 28), (19, 24, 27, 25, 29), (20, 19, 29, 30), (34, 33, 31, 32), (26, 30, 35, 34, 32), (36, 33, 37, 40), (29, 25, 31, 33, 36), (30, 29, 36, 35), (39, 40, 37, 38), (33, 34, 38, 37), (35, 36, 40, 39), (34, 35, 39, 38), (5, 1, 41, 57, 49, 53, 45, 55, 47, 51, 59, 42), (57, 41, 44, 58), (55, 45, 46, 56), (51, 47, 48, 52), (53, 49, 50, 54), (42, 59, 60, 43), (83, 62, 66, 84), (72, 78, 82, 74), (65, 76, 81, 70), (71, 77, 80, 73), (64, 75, 79, 68), (74, 82, 84, 66, 10, 69, 63, 67, 11, 68, 79, 73, 80, 70, 81), (12, 61, 9, 62, 83, 78, 72, 76, 65, 77, 71, 75, 64), (51, 78, 83, 59), (59, 83, 84, 60), (60, 84, 82, 52), (52, 82, 78, 51), (47, 72, 74, 48), (48, 74, 81, 56), (56, 81, 76, 55), (55, 76, 72, 47), (45, 65, 70, 46), (46, 70, 80, 54), (54, 80, 77, 53), (53, 77, 65, 45), (49, 71, 73, 50), (50, 73, 79, 58), (58, 79, 75, 57), (57, 75, 71, 49), (89, 90, 15, 86, 14, 7, 85, 6, 87, 88), (89, 88, 96, 95), (90, 89, 95, 91), (91, 95, 96, 93, 10, 66, 62, 9, 94, 92, 18, 17), (13, 16, 98, 99), (97, 100, 104, 101), (103, 102, 101, 104), (99, 98, 102, 103), (17, 18, 108, 105), (16, 17, 105, 111, 110, 98), (18, 13, 99, 113, 116, 108), (115, 100, 114, 97, 109, 106, 112, 107), (116, 99, 113, 98, 110, 105, 111, 108)])
_uv = me_cube.uv_layers.new(name='UVMap')
_uv.uv.foreach_set('vector', [0.0, 0.0, 1.0, 0.0, 1.0, 1.0, 0.0, 1.0, 0.0, 0.75, 0.0, 0.5, 0.0, 0.0, 1.0, 0.0, 1.0, 0.5, 1.0, 0.75, 1.0, 1.0, 0.0, 1.0, 0.0, 0.5, 0.9999, 0.2849, 0.923, 0.2849, 0.8461, 0.2849, 0.7307, 0.2849, 0.6538, 0.2849, 0.5384, 0.2849, 0.4615, 0.2849, 0.1058, 0.2849, 6.85e-05, 0.2868, 5.354e-05, 0.2849, 5.423e-05, 5.721e-05, 0.9999, 5.354e-05, 0.0, 0.0, 1.0, 0.0, 1.0, 0.25, 1.0, 0.3125, 1.0, 0.375, 1.0, 0.4375, 1.0, 0.5, 1.0, 1.0, 0.0, 1.0, 0.0, 0.0, 1.0, 0.0, 1.0, 0.5, 1.0, 0.625, 1.0, 0.75, 1.0, 1.0, 0.0, 1.0, 0.0, 0.0, 0.25, 0.0, 0.25, 0.5, 0.25, 0.75, 0.25, 1.0, 0.0, 1.0, 0.5, 0.0, 1.0, 0.0, 1.0, 0.5, 1.0, 1.0, 0.5, 1.0, 1.0, 0.5, 1.0, 0.5, 1.0, 0.5, 1.0, 0.5, 1.0, 0.5, 1.0, 0.5, 1.0, 0.5, 1.0, 0.5, 1.0, 0.0, 1.0, 0.0, 1.0, 0.5, 1.0, 0.5, 1.0, 0.5, 1.0, 0.5, 0.5, 0.5, 0.0, 0.5, 0.0, 1.0, 0.5, 1.0, 0.5, 1.0, 0.5, 0.0, 0.5, 0.0, 0.5, 1.0, 1.0, 0.5, 1.0, 0.5, 1.0, 0.5, 1.0, 0.5, 1.0, 0.5, 1.0, 0.5, 1.0, 0.5, 0.5, 0.0, 0.5, 1.0, 0.5, 1.0, 0.5, 0.0, 0.5, 1.0, 0.5, 0.0, 0.5, 0.0, 0.5, 1.0, 0.5, 0.0, 0.5, 1.0, 0.5, 1.0, 0.5, 0.0, 0.5, 0.0, 0.5, 1.0, 0.5, 1.0, 0.5, 0.0, 0.5, 0.0, 0.5, 1.0, 0.5, 1.0, 0.5, 0.0, 1.0, 0.5, 1.0, 0.5, 1.0, 0.5, 1.0, 0.5, 1.0, 0.5, 1.0, 0.5, 1.0, 0.5, 1.0, 0.5, 1.0, 0.5, 1.0, 0.5, 0.5, 1.0, 0.5, 0.0, 0.5, 0.0, 0.5, 1.0, 0.5, 1.0, 0.5, 0.0, 0.5, 0.0, 0.5, 1.0, 1.0, 0.5, 1.0, 0.5, 1.0, 0.5, 1.0, 0.5, 1.0, 0.5, 1.0, 0.5, 1.0, 0.5, 1.0, 0.5, 1.0, 0.5, 1.0, 0.5, 1.0, 0.5, 1.0, 0.5, 1.0, 0.5, 1.0, 0.5, 0.5, 1.0, 0.5, 0.0, 0.5, 0.0, 0.5, 1.0, 0.5, 1.0, 0.5, 0.0, 0.5, 0.0, 0.5, 1.0, 0.5, 0.0, 0.5, 1.0, 0.5, 1.0, 0.5, 0.0, 0.5, 1.0, 0.5, 0.0, 0.5, 0.0, 0.5, 1.0, 1.0, 0.5, 1.0, 0.5, 1.0, 0.5, 1.0, 0.5, 0.0, 0.0, 1.0, 0.0, 1.0, 0.5, 0.875, 0.5, 0.75, 0.5, 0.625, 0.5, 0.5, 0.5, 0.375, 0.5, 0.25, 0.5, 0.125, 0.5, 0.0625, 0.5, 0.0, 0.5, 0.875, 0.5, 1.0, 0.5, 1.0, 0.75, 0.875, 0.75, 0.375, 0.5, 0.5, 0.5, 0.5, 0.75, 0.375, 0.75, 0.125, 0.5, 0.25, 0.5, 0.25, 0.75, 0.125, 0.75, 0.625, 0.5, 0.75, 0.5, 0.75, 0.75, 0.625, 0.75, 0.0, 0.5, 0.0625, 0.5, 0.0625, 0.75, 0.0, 0.75, 0.4844, 0.5, 0.5, 0.5, 0.5, 0.75, 0.4844, 0.75, 0.4375, 0.5, 0.4688, 0.5, 0.4688, 0.75, 0.4375, 0.75, 0.375, 0.5, 0.4062, 0.5, 0.4062, 0.75, 0.375, 0.75, 0.3125, 0.5, 0.3438, 0.5, 0.3438, 0.75, 0.3125, 0.75, 0.25, 0.5, 0.2812, 0.5, 0.2812, 0.75, 0.25, 0.75, 0.74, 0.001625, 0.86, 0.001625, 0.94, 0.001625, 0.9999, 0.001625, 0.9999, 0.2979, 0.75, 0.2979, 0.5, 0.2979, 0.25, 0.2979, 5.481e-05, 0.2979, 5.457e-05, 0.001625, 0.09003, 5.457e-05, 0.09004, 0.001625, 0.46, 0.001625, 0.54, 0.001625, 0.66, 0.001625, 0.25, 0.0, 0.375, 0.0, 0.5, 0.0, 0.5, 0.5, 0.4844, 0.5, 0.4688, 0.5, 0.4375, 0.5, 0.4062, 0.5, 0.375, 0.5, 0.3438, 0.5, 0.3125, 0.5, 0.2812, 0.5, 0.25, 0.5, 0.4688, 0.5, 0.4844, 0.5, 0.0625, 0.5, 0.125, 0.5, 0.4844, 0.5, 0.4844, 0.75, 0.0625, 0.75, 0.0625, 0.5, 0.4844, 0.75, 0.4688, 0.75, 0.125, 0.75, 0.0625, 0.75, 0.4688, 0.75, 0.4688, 0.5, 0.125, 0.5, 0.125, 0.75, 0.4375, 0.5, 0.4375, 0.75, 0.25, 0.75, 0.25, 0.5, 0.4375, 0.75, 0.4062, 0.75, 0.375, 0.75, 0.25, 0.75, 0.4062, 0.75, 0.4062, 0.5, 0.375, 0.5, 0.375, 0.75, 0.4062, 0.5, 0.4375, 0.5, 0.25, 0.5, 0.375, 0.5, 0.375, 0.5, 0.375, 0.75, 0.5, 0.75, 0.5, 0.5, 0.375, 0.75, 0.3438, 0.75, 0.625, 0.75, 0.5, 0.75, 0.3438, 0.75, 0.3438, 0.5, 0.625, 0.5, 0.625, 0.75, 0.3438, 0.5, 0.375, 0.5, 0.5, 0.5, 0.625, 0.5, 0.3125, 0.5, 0.3125, 0.75, 0.75, 0.75, 0.75, 0.5, 0.3125, 0.75, 0.2812, 0.75, 0.875, 0.75, 0.75, 0.75, 0.2812, 0.75, 0.2812, 0.5, 0.875, 0.5, 0.875, 0.75, 0.2812, 0.5, 0.3125, 0.5, 0.75, 0.5, 0.875, 0.5, 0.0, 0.5, 0.0, 1.0, 0.0, 1.0, 0.0, 0.5, 0.0, 0.0, 0.0, 0.0, 0.0, 0.5, 0.0, 1.0, 0.0, 1.0, 0.0, 0.5, 0.5, 0.5, 0.0, 0.5, 0.0, 0.5, 0.5, 0.5, 0.5, 1.0, 0.0, 1.0, 0.0, 0.5, 0.5, 0.5, 0.5, 1.0, 0.5, 0.5, 0.5, 0.5, 0.5, 1.0, 0.5, 1.0, 0.5, 0.75, 0.5, 0.5, 0.5, 0.0, 0.5, 0.0, 0.5, 0.0, 0.5, 0.0, 0.5, 1.0, 0.5, 0.0, 0.5, 1.0, 0.5, 1.0, 0.5, 0.0, 0.5, 1.0, 0.5, 0.0, 0.5, 0.0, 0.5, 1.0, 0.5, 0.0, 0.5, 1.0, 0.5, 1.0, 0.5, 0.0, 0.5, 0.0, 0.5, 1.0, 0.5, 1.0, 0.5, 0.0, 0.5, 1.0, 0.5, 0.0, 0.5, 0.0, 0.5, 1.0, 1.0, 0.5, 1.0, 0.5, 1.0, 0.5, 1.0, 0.5, 1.0, 0.5, 1.0, 0.5, 1.0, 0.5, 1.0, 0.5, 1.0, 0.5, 1.0, 0.5, 1.0, 0.5, 1.0, 0.5, 0.0, 0.0, 1.0, 0.5, 0.0, 0.0, 1.0, 0.5, 0.0, 0.0, 1.0, 0.5, 0.0, 0.0, 1.0, 0.5, 0.0, 0.0, 1.0, 0.5, 0.0, 0.0, 1.0, 0.5, 0.0, 0.0, 1.0, 0.5, 0.0, 0.0, 1.0, 0.5])
me_cube.materials.append(mat_outer_walls)
me_cube.use_remesh_preserve_volume = False
me_cube.use_remesh_preserve_attributes = False
me_cube.use_mirror_vertex_groups = False
me_cube.update()
me_plane = bpy.data.meshes.new('Plane')
me_plane.from_pydata([(-1.0, -1.0, 0.0), (1.0, -1.0, 0.0), (-1.0, 1.0, 0.0), (1.0, 1.0, 0.0)], [], [(0, 1, 3, 2)])
_uv = me_plane.uv_layers.new(name='UVMap')
_uv.uv.foreach_set('vector', [0.0001, 9.998e-05, 0.9999, 9.998e-05, 0.9999, 0.9999, 9.998e-05, 0.9999])
me_plane.materials.append(mat_grass)
me_plane.use_remesh_preserve_volume = False
me_plane.use_remesh_preserve_attributes = False
me_plane.use_mirror_vertex_groups = False
me_plane.update()

# ---- objects
ob_short_wall_001 = bpy.data.objects.new('Short Wall.001', me_cube_018)
ob_door_wall_005 = bpy.data.objects.new('Door Wall.005', me_cube_017)
ob_plane_003 = bpy.data.objects.new('Plane.003', me_plane_004)
ob_plane_002 = bpy.data.objects.new('Plane.002', me_plane_003)
ob_plane_001 = bpy.data.objects.new('Plane.001', me_plane_002)
ob_plane = bpy.data.objects.new('Plane', me_plane_001)
ob_door_005 = bpy.data.objects.new('Door.005', me_cube_015)
ob_cube = bpy.data.objects.new('Cube', me_cube_013)
ob_point_007 = bpy.data.objects.new('Point.007', light_point_007)
ob_point_006 = bpy.data.objects.new('Point.006', light_point_006)
ob_point_005 = bpy.data.objects.new('Point.005', light_point_005)
ob_point_004 = bpy.data.objects.new('Point.004', light_point_004)
ob_point_003 = bpy.data.objects.new('Point.003', light_point_003)
ob_point_002 = bpy.data.objects.new('Point.002', light_point_002)
ob_point_001 = bpy.data.objects.new('Point.001', light_point_001)
ob_point = bpy.data.objects.new('Point', light_point)
ob_floor_001 = bpy.data.objects.new('Floor.001', me_cube_012)
ob_door_wall_004 = bpy.data.objects.new('Door Wall.004', me_cube_011)
ob_door_wall_003 = bpy.data.objects.new('Door Wall.003', me_cube_009)
ob_door_003 = bpy.data.objects.new('Door.003', me_cube_010)
ob_door_wall_002 = bpy.data.objects.new('Door Wall.002', me_cube_007)
ob_door_002 = bpy.data.objects.new('Door.002', me_cube_008)
ob_door_wall_001 = bpy.data.objects.new('Door Wall.001', me_cube_005)
ob_door_001 = bpy.data.objects.new('Door.001', me_cube_006)
ob_door_004 = bpy.data.objects.new('Door.004', me_cube_014)
ob_door_wall_000 = bpy.data.objects.new('Door Wall.000', me_cube_003)
ob_door_000 = bpy.data.objects.new('Door.000', me_cube_004)
ob_medium_wall_001 = bpy.data.objects.new('Medium Wall.001', me_cube_002)
ob_medium_wall_000 = bpy.data.objects.new('Medium Wall.000', me_cube_002)
ob_short_wall_000 = bpy.data.objects.new('Short Wall.000', me_cube_002)
ob_long_wall_000 = bpy.data.objects.new('Long Wall.000', me_cube_002)
ob_long_wall_001 = bpy.data.objects.new('Long Wall.001', me_cube_016)
ob_floor = bpy.data.objects.new('Floor', me_cube_001)
ob_hemi = bpy.data.objects.new('Hemi', light_hemi)
ob_outer_walls = bpy.data.objects.new('Outer Walls', me_cube)
ob_ground = bpy.data.objects.new('Ground', me_plane)
ob_sun = bpy.data.objects.new('Sun', light_lamp)
ob_camera = bpy.data.objects.new('Camera', cam_camera)

# ---- transforms, parenting, visibility, modifiers, constraints
ob_short_wall_001.location = (-8.9, 10.85, 1.15)
ob_short_wall_001.rotation_euler = (0.0, 0.0, 1.571)
ob_short_wall_001.scale = (0.05, 1.15, 1.35)
ob_short_wall_001.lock_scale = (False, False, True)
ob_short_wall_001.lineart.crease_threshold = 0.0
ob_door_wall_005.location = (-7.8, 11.2, 1.15)
ob_door_wall_005.scale = (0.05, 2.0, 1.35)
ob_door_wall_005.lock_scale = (False, False, True)
ob_door_wall_005.lineart.crease_threshold = 0.0
ob_plane_003.location = (0.2, -9.8, 4.8)
ob_plane_003.rotation_euler = (-1.571, 1.571, 0.0)
ob_plane_003.scale = (5.0, 30.0, 1.0)
ob_plane_003.lineart.crease_threshold = 0.0
ob_plane_002.location = (0.2, 22.2, 4.8)
ob_plane_002.rotation_euler = (1.571, 1.571, 0.0)
ob_plane_002.scale = (5.0, 30.0, 1.0)
ob_plane_002.lineart.crease_threshold = 0.0
ob_plane_001.location = (-19.8, 0.2, 4.8)
ob_plane_001.rotation_euler = (0.0, 1.571, 0.0)
ob_plane_001.scale = (5.0, 30.0, 1.0)
ob_plane_001.lineart.crease_threshold = 0.0
ob_plane.location = (20.2, 0.2, 4.8)
ob_plane.rotation_euler = (0.0, -1.571, 0.0)
ob_plane.scale = (5.0, 30.0, 1.0)
ob_plane.lineart.crease_threshold = 0.0
ob_door_005.location = (10.2, 8.0, 0.8)
ob_door_005.lineart.crease_threshold = 0.0
ob_cube.location = (4.2, 2.2, 0.9)
ob_cube.scale = (0.75, 0.3, 1.1)
ob_cube.lineart.crease_threshold = 0.0
ob_point_007.location = (8.2, 2.2, 2.1)
ob_point_007.lineart.crease_threshold = 0.0
ob_point_006.location = (2.889, 0.8654, 2.1)
ob_point_006.lineart.crease_threshold = 0.0
ob_point_005.location = (0.2, 6.2, 2.1)
ob_point_005.lineart.crease_threshold = 0.0
ob_point_004.location = (0.2, 2.2, 2.1)
ob_point_004.lineart.crease_threshold = 0.0
ob_point_003.location = (-5.8, 2.2, 2.1)
ob_point_003.lineart.crease_threshold = 0.0
ob_point_002.location = (-7.8, 12.2, 2.1)
ob_point_002.lineart.crease_threshold = 0.0
ob_point_001.location = (-3.8, 12.2, 2.1)
ob_point_001.lineart.crease_threshold = 0.0
ob_point.location = (6.2, 9.2, 2.1)
ob_point.lineart.crease_threshold = 0.0
ob_floor_001.location = (0.2, 0.2, 1.151)
ob_floor_001.scale = (10.0, 0.2, 1.35)
ob_floor_001.lock_scale = (False, False, True)
ob_floor_001.hide_viewport = True
ob_floor_001.lineart.crease_threshold = 0.0
ob_door_wall_004.location = (0.2, 4.25, 1.15)
ob_door_wall_004.rotation_euler = (0.0, 0.0, 1.571)
ob_door_wall_004.scale = (0.05, 2.0, 1.35)
ob_door_wall_004.lock_scale = (False, False, True)
ob_door_wall_004.lineart.crease_threshold = 0.0
ob_door_wall_003.location = (-3.8, 4.25, 1.15)
ob_door_wall_003.lock_scale = (False, False, True)
ob_door_wall_003.lineart.crease_threshold = 0.0
ob_door_003.parent = ob_door_wall_003
ob_door_003.matrix_parent_inverse = Matrix(((1.0, 0.0, 0.0, 4.0), (0.0, 1.0, 0.0, -4.05), (0.0, 0.0, 1.0, -1.35), (0.0, 0.0, 0.0, 1.0)))
ob_door_003.location = (-4.55, 4.015, 1.0)
ob_door_003.lineart.crease_threshold = 0.0
ob_door_wall_002.location = (0.2, 8.15, 1.15)
ob_door_wall_002.lock_scale = (False, False, True)
ob_door_wall_002.lineart.crease_threshold = 0.0
ob_door_002.parent = ob_door_wall_002
ob_door_002.matrix_parent_inverse = Matrix(((1.0, 0.0, 0.0, -0.0), (0.0, 1.0, 0.0, -7.95), (0.0, 0.0, 1.0, -1.35), (0.0, 0.0, 0.0, 1.0)))
ob_door_002.location = (-1.9, 7.915, 1.0)
ob_door_002.lineart.crease_threshold = 0.0
ob_door_wall_001.location = (8.2, 4.25, 1.15)
ob_door_wall_001.lock_scale = (False, False, True)
ob_door_wall_001.lineart.crease_threshold = 0.0
ob_door_001.parent = ob_door_wall_001
ob_door_001.matrix_parent_inverse = Matrix(((1.0, 0.0, 0.0, -8.0), (0.0, 1.0, 0.0, -4.05), (0.0, 0.0, 1.0, -1.35), (0.0, 0.0, 0.0, 1.0)))
ob_door_001.location = (7.45, 4.015, 1.0)
ob_door_001.lineart.crease_threshold = 0.0
ob_door_004.location = (10.2, 6.0, 0.8)
ob_door_004.lineart.crease_threshold = 0.0
ob_door_wall_000.location = (4.25, 4.25, 1.15)
ob_door_wall_000.lock_scale = (False, False, True)
ob_door_wall_000.lineart.crease_threshold = 0.0
ob_door_000.parent = ob_door_wall_000
ob_door_000.matrix_parent_inverse = Matrix(((1.0, 0.0, 0.0, -4.05), (0.0, 1.0, 0.0, -4.05), (0.0, 0.0, 1.0, -1.35), (0.0, 0.0, 0.0, 1.0)))
ob_door_000.location = (3.5, 4.015, 1.0)
ob_door_000.lineart.crease_threshold = 0.0
ob_medium_wall_001.location = (2.2, 4.2, 1.15)
ob_medium_wall_001.scale = (0.05, 4.0, 1.35)
ob_medium_wall_001.lock_scale = (False, False, True)
ob_medium_wall_001.lineart.crease_threshold = 0.0
ob_medium_wall_000.location = (-1.8, 4.2, 1.15)
ob_medium_wall_000.scale = (0.05, 4.0, 1.35)
ob_medium_wall_000.lock_scale = (False, False, True)
ob_medium_wall_000.lineart.crease_threshold = 0.0
ob_short_wall_000.location = (6.51, 2.2, 1.15)
ob_short_wall_000.scale = (0.05, 2.0, 1.35)
ob_short_wall_000.lock_scale = (False, False, True)
ob_short_wall_000.lineart.crease_threshold = 0.0
ob_long_wall_000.location = (-5.8, 9.2, 1.15)
ob_long_wall_000.scale = (0.05, 5.0, 1.35)
ob_long_wall_000.lock_scale = (False, False, True)
ob_long_wall_000.lineart.crease_threshold = 0.0
ob_long_wall_001.location = (-7.8, 5.2, 1.15)
ob_long_wall_001.scale = (0.05, 5.0, 1.35)
ob_long_wall_001.lock_scale = (False, False, True)
ob_long_wall_001.lineart.crease_threshold = 0.0
ob_floor.location = (0.2, 0.2, 1.15)
ob_floor.scale = (10.0, 0.2, 1.35)
ob_floor.lineart.crease_threshold = 0.0
ob_hemi.location = (0.2, 0.2, 7.809)
ob_hemi.rotation_euler = (0.381, 0.01587, 4.8)
ob_hemi.lineart.crease_threshold = 0.0
ob_outer_walls.location = (0.2, 0.2, 1.15)
ob_outer_walls.scale = (10.0, 0.2, 1.35)
ob_outer_walls.lock_scale = (False, False, True)
ob_outer_walls.lineart.crease_threshold = 0.0
ob_ground.location = (0.2, 0.2, -0.2)
ob_ground.scale = (30.0, 30.0, 31.29)
ob_ground.lineart.crease_threshold = 0.0
ob_sun.location = (8.072, 10.26, 11.03)
ob_sun.rotation_euler = (0.6503, 0.05522, 1.866)
ob_sun.lock_rotations_4d = False
ob_sun.empty_display_type = 'ARROWS'
ob_sun.color = (0.0, 0.0, 0.0, 0.0)
ob_sun.lineart.crease_threshold = 0.0
ob_camera.location = (10.34, -5.886, 9.86)
ob_camera.rotation_euler = (0.6527, 0.01082, 0.8149)
ob_camera.lock_rotations_4d = False
ob_camera.empty_display_type = 'ARROWS'
ob_camera.color = (0.0, 0.0, 0.0, 0.0)
ob_camera.display_type = 'WIRE'
ob_camera.lineart.crease_threshold = 0.0

# ---- collection membership
col_collection_1.objects.link(ob_short_wall_001)
col_collection_1.objects.link(ob_door_wall_005)
col_collection_1.objects.link(ob_plane_003)
col_collection_1.objects.link(ob_plane_002)
col_collection_1.objects.link(ob_plane_001)
col_collection_1.objects.link(ob_plane)
col_collection_1.objects.link(ob_door_005)
col_collection_1.objects.link(ob_cube)
col_collection_1.objects.link(ob_point_007)
col_collection_1.objects.link(ob_point_006)
col_collection_1.objects.link(ob_point_005)
col_collection_1.objects.link(ob_point_004)
col_collection_1.objects.link(ob_point_003)
col_collection_1.objects.link(ob_point_002)
col_collection_1.objects.link(ob_point_001)
col_collection_1.objects.link(ob_point)
col_collection_1.objects.link(ob_floor_001)
col_collection_1.objects.link(ob_door_wall_004)
col_collection_1.objects.link(ob_door_wall_003)
col_collection_1.objects.link(ob_door_003)
col_collection_1.objects.link(ob_door_wall_002)
col_collection_1.objects.link(ob_door_002)
col_collection_1.objects.link(ob_door_wall_001)
col_collection_1.objects.link(ob_door_001)
col_collection_1.objects.link(ob_door_004)
col_collection_1.objects.link(ob_door_wall_000)
col_collection_1.objects.link(ob_door_000)
col_collection_1.objects.link(ob_medium_wall_001)
col_collection_1.objects.link(ob_medium_wall_000)
col_collection_1.objects.link(ob_short_wall_000)
col_collection_1.objects.link(ob_long_wall_000)
col_collection_1.objects.link(ob_long_wall_001)
col_collection_1.objects.link(ob_floor)
col_collection_1.objects.link(ob_hemi)
col_collection_1.objects.link(ob_outer_walls)
col_collection_1.objects.link(ob_ground)
col_collection_1.objects.link(ob_sun)
col_collection_1.objects.link(ob_camera)

# ---- scene / render settings (as saved in the file)
scene.camera = ob_camera
scene.frame_start = 1; scene.frame_end = 250; scene.frame_set(10)
scene.render.engine = 'BLENDER_EEVEE_NEXT'
scene.render.resolution_percentage = 50
scene.render.dither_intensity = 0.0
scene.cycles.use_denoising = False
scene.cycles.samples = 10
scene.cycles.sampling_pattern = 'TABULATED_SOBOL'
scene.cycles.light_sampling_threshold = 0.0
scene.cycles.use_adaptive_sampling = False
scene.cycles.use_light_tree = False
scene.cycles.blur_glossy = 0.0
scene.cycles.pixel_filter_type = 'GAUSSIAN'
scene.cycles.sample_clamp_indirect = 0.0
scene.view_settings.view_transform = 'Standard'
bpy.context.view_layer.update()
